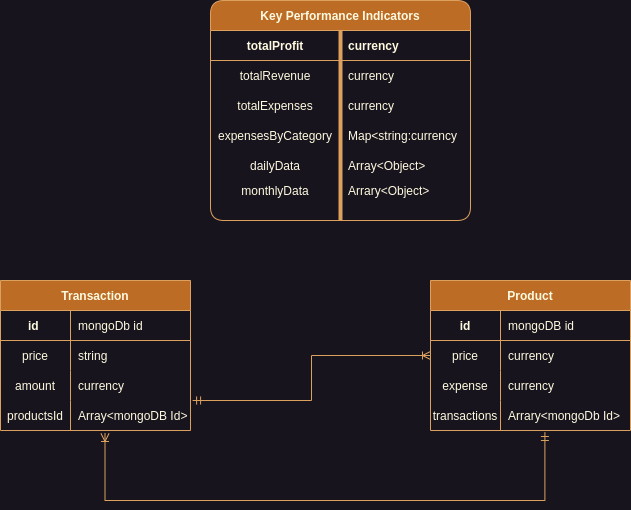

The diagram above was exported from draw.io. Its source (the exported page's mxGraphModel, read from the mxfile embedded in the PNG):
<mxGraphModel dx="840" dy="559" grid="0" gridSize="10" guides="1" tooltips="1" connect="1" arrows="1" fold="1" page="0" pageScale="1" pageWidth="850" pageHeight="1100" math="0" shadow="0">
  <root>
    <mxCell id="0" />
    <mxCell id="1" parent="0" />
    <mxCell id="vuTbaYTzaVuoVFIka3gE-42" value="Key Performance Indicators" style="shape=table;startSize=30;container=1;collapsible=1;childLayout=tableLayout;fixedRows=1;rowLines=0;fontStyle=1;align=center;resizeLast=1;labelBackgroundColor=none;rounded=1;fillColor=#BC6C25;strokeColor=#DDA15E;fontColor=#FEFAE0;" parent="1" vertex="1">
      <mxGeometry x="300" y="80" width="260" height="220" as="geometry">
        <mxRectangle x="300" y="80" width="200" height="30" as="alternateBounds" />
      </mxGeometry>
    </mxCell>
    <mxCell id="vuTbaYTzaVuoVFIka3gE-43" value="" style="shape=tableRow;horizontal=0;startSize=0;swimlaneHead=0;swimlaneBody=0;fillColor=none;collapsible=0;dropTarget=0;points=[[0,0.5],[1,0.5]];portConstraint=eastwest;top=0;left=0;right=0;bottom=1;labelBackgroundColor=none;rounded=1;strokeColor=#DDA15E;fontColor=#FEFAE0;" parent="vuTbaYTzaVuoVFIka3gE-42" vertex="1">
      <mxGeometry y="30" width="260" height="30" as="geometry" />
    </mxCell>
    <mxCell id="vuTbaYTzaVuoVFIka3gE-44" value="totalProfit" style="shape=partialRectangle;connectable=0;fillColor=none;top=0;left=0;bottom=0;right=0;fontStyle=1;overflow=hidden;labelBackgroundColor=none;rounded=1;strokeColor=#DDA15E;fontColor=#FEFAE0;" parent="vuTbaYTzaVuoVFIka3gE-43" vertex="1">
      <mxGeometry width="130" height="30" as="geometry">
        <mxRectangle width="130" height="30" as="alternateBounds" />
      </mxGeometry>
    </mxCell>
    <mxCell id="vuTbaYTzaVuoVFIka3gE-45" value="currency" style="shape=partialRectangle;connectable=0;fillColor=none;top=0;left=0;bottom=0;right=0;align=left;spacingLeft=6;fontStyle=1;overflow=hidden;labelBackgroundColor=none;rounded=1;strokeColor=#DDA15E;fontColor=#FEFAE0;" parent="vuTbaYTzaVuoVFIka3gE-43" vertex="1">
      <mxGeometry x="130" width="130" height="30" as="geometry">
        <mxRectangle width="130" height="30" as="alternateBounds" />
      </mxGeometry>
    </mxCell>
    <mxCell id="vuTbaYTzaVuoVFIka3gE-46" value="" style="shape=tableRow;horizontal=0;startSize=0;swimlaneHead=0;swimlaneBody=0;fillColor=none;collapsible=0;dropTarget=0;points=[[0,0.5],[1,0.5]];portConstraint=eastwest;top=0;left=0;right=0;bottom=0;labelBackgroundColor=none;rounded=1;strokeColor=#DDA15E;fontColor=#FEFAE0;" parent="vuTbaYTzaVuoVFIka3gE-42" vertex="1">
      <mxGeometry y="60" width="260" height="30" as="geometry" />
    </mxCell>
    <mxCell id="vuTbaYTzaVuoVFIka3gE-47" value="totalRevenue" style="shape=partialRectangle;connectable=0;fillColor=none;top=0;left=0;bottom=0;right=0;editable=1;overflow=hidden;labelBackgroundColor=none;rounded=1;strokeColor=#DDA15E;fontColor=#FEFAE0;" parent="vuTbaYTzaVuoVFIka3gE-46" vertex="1">
      <mxGeometry width="130" height="30" as="geometry">
        <mxRectangle width="130" height="30" as="alternateBounds" />
      </mxGeometry>
    </mxCell>
    <mxCell id="vuTbaYTzaVuoVFIka3gE-48" value="currency" style="shape=partialRectangle;connectable=0;fillColor=none;top=0;left=0;bottom=0;right=0;align=left;spacingLeft=6;overflow=hidden;labelBackgroundColor=none;rounded=1;strokeColor=#DDA15E;fontColor=#FEFAE0;" parent="vuTbaYTzaVuoVFIka3gE-46" vertex="1">
      <mxGeometry x="130" width="130" height="30" as="geometry">
        <mxRectangle width="130" height="30" as="alternateBounds" />
      </mxGeometry>
    </mxCell>
    <mxCell id="vuTbaYTzaVuoVFIka3gE-49" value="" style="shape=tableRow;horizontal=0;startSize=0;swimlaneHead=0;swimlaneBody=0;fillColor=none;collapsible=0;dropTarget=0;points=[[0,0.5],[1,0.5]];portConstraint=eastwest;top=0;left=0;right=0;bottom=0;labelBackgroundColor=none;rounded=1;strokeColor=#DDA15E;fontColor=#FEFAE0;" parent="vuTbaYTzaVuoVFIka3gE-42" vertex="1">
      <mxGeometry y="90" width="260" height="30" as="geometry" />
    </mxCell>
    <mxCell id="vuTbaYTzaVuoVFIka3gE-50" value="totalExpenses" style="shape=partialRectangle;connectable=0;fillColor=none;top=0;left=0;bottom=0;right=0;editable=1;overflow=hidden;labelBackgroundColor=none;rounded=1;strokeColor=#DDA15E;fontColor=#FEFAE0;" parent="vuTbaYTzaVuoVFIka3gE-49" vertex="1">
      <mxGeometry width="130" height="30" as="geometry">
        <mxRectangle width="130" height="30" as="alternateBounds" />
      </mxGeometry>
    </mxCell>
    <mxCell id="vuTbaYTzaVuoVFIka3gE-51" value="currency" style="shape=partialRectangle;connectable=0;fillColor=none;top=0;left=0;bottom=0;right=0;align=left;spacingLeft=6;overflow=hidden;labelBackgroundColor=none;rounded=1;strokeColor=#DDA15E;fontColor=#FEFAE0;" parent="vuTbaYTzaVuoVFIka3gE-49" vertex="1">
      <mxGeometry x="130" width="130" height="30" as="geometry">
        <mxRectangle width="130" height="30" as="alternateBounds" />
      </mxGeometry>
    </mxCell>
    <mxCell id="vuTbaYTzaVuoVFIka3gE-52" value="" style="shape=tableRow;horizontal=0;startSize=0;swimlaneHead=0;swimlaneBody=0;fillColor=none;collapsible=0;dropTarget=0;points=[[0,0.5],[1,0.5]];portConstraint=eastwest;top=0;left=0;right=0;bottom=0;labelBackgroundColor=none;rounded=1;strokeColor=#DDA15E;fontColor=#FEFAE0;" parent="vuTbaYTzaVuoVFIka3gE-42" vertex="1">
      <mxGeometry y="120" width="260" height="30" as="geometry" />
    </mxCell>
    <mxCell id="vuTbaYTzaVuoVFIka3gE-53" value="expensesByCategory" style="shape=partialRectangle;connectable=0;fillColor=none;top=0;left=0;bottom=0;right=0;editable=1;overflow=hidden;labelBackgroundColor=none;rounded=1;strokeColor=#DDA15E;fontColor=#FEFAE0;" parent="vuTbaYTzaVuoVFIka3gE-52" vertex="1">
      <mxGeometry width="130" height="30" as="geometry">
        <mxRectangle width="130" height="30" as="alternateBounds" />
      </mxGeometry>
    </mxCell>
    <mxCell id="vuTbaYTzaVuoVFIka3gE-54" value="Map&lt;string:currency" style="shape=partialRectangle;connectable=0;fillColor=none;top=0;left=0;bottom=0;right=0;align=left;spacingLeft=6;overflow=hidden;labelBackgroundColor=none;rounded=1;strokeColor=#DDA15E;fontColor=#FEFAE0;" parent="vuTbaYTzaVuoVFIka3gE-52" vertex="1">
      <mxGeometry x="130" width="130" height="30" as="geometry">
        <mxRectangle width="130" height="30" as="alternateBounds" />
      </mxGeometry>
    </mxCell>
    <mxCell id="vuTbaYTzaVuoVFIka3gE-58" value="" style="line;strokeWidth=4;direction=south;html=1;perimeter=backbonePerimeter;points=[];outlineConnect=0;labelBackgroundColor=none;rounded=1;fillColor=#BC6C25;strokeColor=#DDA15E;fontColor=#FEFAE0;" parent="1" vertex="1">
      <mxGeometry x="425" y="110" width="10" height="190" as="geometry" />
    </mxCell>
    <mxCell id="vuTbaYTzaVuoVFIka3gE-60" value="dailyData" style="shape=partialRectangle;connectable=0;fillColor=none;top=0;left=0;bottom=0;right=0;editable=1;overflow=hidden;labelBackgroundColor=none;rounded=1;strokeColor=#DDA15E;fontColor=#FEFAE0;" parent="1" vertex="1">
      <mxGeometry x="300" y="230" width="130" height="30" as="geometry">
        <mxRectangle width="130" height="30" as="alternateBounds" />
      </mxGeometry>
    </mxCell>
    <mxCell id="vuTbaYTzaVuoVFIka3gE-61" value="monthlyData" style="shape=partialRectangle;connectable=0;fillColor=none;top=0;left=0;bottom=0;right=0;editable=1;overflow=hidden;labelBackgroundColor=none;rounded=1;strokeColor=#DDA15E;fontColor=#FEFAE0;" parent="1" vertex="1">
      <mxGeometry x="300" y="255" width="130" height="30" as="geometry">
        <mxRectangle width="130" height="30" as="alternateBounds" />
      </mxGeometry>
    </mxCell>
    <mxCell id="vuTbaYTzaVuoVFIka3gE-64" value="Array&lt;Object&gt;" style="shape=partialRectangle;connectable=0;fillColor=none;top=0;left=0;bottom=0;right=0;align=left;spacingLeft=6;overflow=hidden;labelBackgroundColor=none;rounded=1;strokeColor=#DDA15E;fontColor=#FEFAE0;" parent="1" vertex="1">
      <mxGeometry x="430" y="230" width="130" height="30" as="geometry">
        <mxRectangle width="130" height="30" as="alternateBounds" />
      </mxGeometry>
    </mxCell>
    <mxCell id="vuTbaYTzaVuoVFIka3gE-65" value="Arrary&lt;Object&gt;" style="shape=partialRectangle;connectable=0;fillColor=none;top=0;left=0;bottom=0;right=0;align=left;spacingLeft=6;overflow=hidden;labelBackgroundColor=none;rounded=1;strokeColor=#DDA15E;fontColor=#FEFAE0;" parent="1" vertex="1">
      <mxGeometry x="430" y="255" width="130" height="30" as="geometry">
        <mxRectangle width="130" height="30" as="alternateBounds" />
      </mxGeometry>
    </mxCell>
    <mxCell id="vuTbaYTzaVuoVFIka3gE-93" value="Transaction" style="shape=table;startSize=30;container=1;collapsible=1;childLayout=tableLayout;fixedRows=1;rowLines=0;fontStyle=1;align=center;resizeLast=1;labelBackgroundColor=none;fillColor=#BC6C25;strokeColor=#DDA15E;fontColor=#FEFAE0;" parent="1" vertex="1">
      <mxGeometry x="90" y="360" width="190" height="150" as="geometry">
        <mxRectangle x="90" y="360" width="110" height="30" as="alternateBounds" />
      </mxGeometry>
    </mxCell>
    <mxCell id="vuTbaYTzaVuoVFIka3gE-94" value="" style="shape=tableRow;horizontal=0;startSize=0;swimlaneHead=0;swimlaneBody=0;fillColor=none;collapsible=0;dropTarget=0;points=[[0,0.5],[1,0.5]];portConstraint=eastwest;top=0;left=0;right=0;bottom=1;labelBackgroundColor=none;strokeColor=#DDA15E;fontColor=#FEFAE0;" parent="vuTbaYTzaVuoVFIka3gE-93" vertex="1">
      <mxGeometry y="30" width="190" height="30" as="geometry" />
    </mxCell>
    <mxCell id="vuTbaYTzaVuoVFIka3gE-95" value="id " style="shape=partialRectangle;connectable=0;fillColor=none;top=0;left=0;bottom=0;right=0;fontStyle=1;overflow=hidden;labelBackgroundColor=none;strokeColor=#DDA15E;fontColor=#FEFAE0;" parent="vuTbaYTzaVuoVFIka3gE-94" vertex="1">
      <mxGeometry width="70" height="30" as="geometry">
        <mxRectangle width="70" height="30" as="alternateBounds" />
      </mxGeometry>
    </mxCell>
    <mxCell id="vuTbaYTzaVuoVFIka3gE-96" value="mongoDb id" style="shape=partialRectangle;connectable=0;fillColor=none;top=0;left=0;bottom=0;right=0;align=left;spacingLeft=6;fontStyle=0;overflow=hidden;labelBackgroundColor=none;strokeColor=#DDA15E;fontColor=#FEFAE0;" parent="vuTbaYTzaVuoVFIka3gE-94" vertex="1">
      <mxGeometry x="70" width="120" height="30" as="geometry">
        <mxRectangle width="120" height="30" as="alternateBounds" />
      </mxGeometry>
    </mxCell>
    <mxCell id="vuTbaYTzaVuoVFIka3gE-97" value="" style="shape=tableRow;horizontal=0;startSize=0;swimlaneHead=0;swimlaneBody=0;fillColor=none;collapsible=0;dropTarget=0;points=[[0,0.5],[1,0.5]];portConstraint=eastwest;top=0;left=0;right=0;bottom=0;labelBackgroundColor=none;strokeColor=#DDA15E;fontColor=#FEFAE0;" parent="vuTbaYTzaVuoVFIka3gE-93" vertex="1">
      <mxGeometry y="60" width="190" height="30" as="geometry" />
    </mxCell>
    <mxCell id="vuTbaYTzaVuoVFIka3gE-98" value="price" style="shape=partialRectangle;connectable=0;fillColor=none;top=0;left=0;bottom=0;right=0;editable=1;overflow=hidden;labelBackgroundColor=none;strokeColor=#DDA15E;fontColor=#FEFAE0;" parent="vuTbaYTzaVuoVFIka3gE-97" vertex="1">
      <mxGeometry width="70" height="30" as="geometry">
        <mxRectangle width="70" height="30" as="alternateBounds" />
      </mxGeometry>
    </mxCell>
    <mxCell id="vuTbaYTzaVuoVFIka3gE-99" value="string" style="shape=partialRectangle;connectable=0;fillColor=none;top=0;left=0;bottom=0;right=0;align=left;spacingLeft=6;overflow=hidden;labelBackgroundColor=none;strokeColor=#DDA15E;fontColor=#FEFAE0;" parent="vuTbaYTzaVuoVFIka3gE-97" vertex="1">
      <mxGeometry x="70" width="120" height="30" as="geometry">
        <mxRectangle width="120" height="30" as="alternateBounds" />
      </mxGeometry>
    </mxCell>
    <mxCell id="vuTbaYTzaVuoVFIka3gE-100" value="" style="shape=tableRow;horizontal=0;startSize=0;swimlaneHead=0;swimlaneBody=0;fillColor=none;collapsible=0;dropTarget=0;points=[[0,0.5],[1,0.5]];portConstraint=eastwest;top=0;left=0;right=0;bottom=0;labelBackgroundColor=none;strokeColor=#DDA15E;fontColor=#FEFAE0;" parent="vuTbaYTzaVuoVFIka3gE-93" vertex="1">
      <mxGeometry y="90" width="190" height="30" as="geometry" />
    </mxCell>
    <mxCell id="vuTbaYTzaVuoVFIka3gE-101" value="amount" style="shape=partialRectangle;connectable=0;fillColor=none;top=0;left=0;bottom=0;right=0;editable=1;overflow=hidden;labelBackgroundColor=none;strokeColor=#DDA15E;fontColor=#FEFAE0;" parent="vuTbaYTzaVuoVFIka3gE-100" vertex="1">
      <mxGeometry width="70" height="30" as="geometry">
        <mxRectangle width="70" height="30" as="alternateBounds" />
      </mxGeometry>
    </mxCell>
    <mxCell id="vuTbaYTzaVuoVFIka3gE-102" value="currency" style="shape=partialRectangle;connectable=0;fillColor=none;top=0;left=0;bottom=0;right=0;align=left;spacingLeft=6;overflow=hidden;labelBackgroundColor=none;strokeColor=#DDA15E;fontColor=#FEFAE0;" parent="vuTbaYTzaVuoVFIka3gE-100" vertex="1">
      <mxGeometry x="70" width="120" height="30" as="geometry">
        <mxRectangle width="120" height="30" as="alternateBounds" />
      </mxGeometry>
    </mxCell>
    <mxCell id="vuTbaYTzaVuoVFIka3gE-103" value="" style="shape=tableRow;horizontal=0;startSize=0;swimlaneHead=0;swimlaneBody=0;fillColor=none;collapsible=0;dropTarget=0;points=[[0,0.5],[1,0.5]];portConstraint=eastwest;top=0;left=0;right=0;bottom=0;labelBackgroundColor=none;strokeColor=#DDA15E;fontColor=#FEFAE0;" parent="vuTbaYTzaVuoVFIka3gE-93" vertex="1">
      <mxGeometry y="120" width="190" height="30" as="geometry" />
    </mxCell>
    <mxCell id="vuTbaYTzaVuoVFIka3gE-104" value="productsId" style="shape=partialRectangle;connectable=0;fillColor=none;top=0;left=0;bottom=0;right=0;editable=1;overflow=hidden;labelBackgroundColor=none;strokeColor=#DDA15E;fontColor=#FEFAE0;" parent="vuTbaYTzaVuoVFIka3gE-103" vertex="1">
      <mxGeometry width="70" height="30" as="geometry">
        <mxRectangle width="70" height="30" as="alternateBounds" />
      </mxGeometry>
    </mxCell>
    <mxCell id="vuTbaYTzaVuoVFIka3gE-105" value="Array&lt;mongoDB Id&gt;" style="shape=partialRectangle;connectable=0;fillColor=none;top=0;left=0;bottom=0;right=0;align=left;spacingLeft=6;overflow=hidden;labelBackgroundColor=none;strokeColor=#DDA15E;fontColor=#FEFAE0;" parent="vuTbaYTzaVuoVFIka3gE-103" vertex="1">
      <mxGeometry x="70" width="120" height="30" as="geometry">
        <mxRectangle width="120" height="30" as="alternateBounds" />
      </mxGeometry>
    </mxCell>
    <mxCell id="vuTbaYTzaVuoVFIka3gE-119" value="Product" style="shape=table;startSize=30;container=1;collapsible=1;childLayout=tableLayout;fixedRows=1;rowLines=0;fontStyle=1;align=center;resizeLast=1;labelBackgroundColor=none;fillColor=#BC6C25;strokeColor=#DDA15E;fontColor=#FEFAE0;" parent="1" vertex="1">
      <mxGeometry x="520" y="360" width="200" height="150" as="geometry">
        <mxRectangle x="520" y="360" width="70" height="30" as="alternateBounds" />
      </mxGeometry>
    </mxCell>
    <mxCell id="vuTbaYTzaVuoVFIka3gE-120" value="" style="shape=tableRow;horizontal=0;startSize=0;swimlaneHead=0;swimlaneBody=0;fillColor=none;collapsible=0;dropTarget=0;points=[[0,0.5],[1,0.5]];portConstraint=eastwest;top=0;left=0;right=0;bottom=1;labelBackgroundColor=none;strokeColor=#DDA15E;fontColor=#FEFAE0;" parent="vuTbaYTzaVuoVFIka3gE-119" vertex="1">
      <mxGeometry y="30" width="200" height="30" as="geometry" />
    </mxCell>
    <mxCell id="vuTbaYTzaVuoVFIka3gE-121" value="id" style="shape=partialRectangle;connectable=0;fillColor=none;top=0;left=0;bottom=0;right=0;fontStyle=1;overflow=hidden;labelBackgroundColor=none;strokeColor=#DDA15E;fontColor=#FEFAE0;" parent="vuTbaYTzaVuoVFIka3gE-120" vertex="1">
      <mxGeometry width="70" height="30" as="geometry">
        <mxRectangle width="70" height="30" as="alternateBounds" />
      </mxGeometry>
    </mxCell>
    <mxCell id="vuTbaYTzaVuoVFIka3gE-122" value="mongoDB id" style="shape=partialRectangle;connectable=0;fillColor=none;top=0;left=0;bottom=0;right=0;align=left;spacingLeft=6;fontStyle=0;overflow=hidden;labelBackgroundColor=none;strokeColor=#DDA15E;fontColor=#FEFAE0;" parent="vuTbaYTzaVuoVFIka3gE-120" vertex="1">
      <mxGeometry x="70" width="130" height="30" as="geometry">
        <mxRectangle width="130" height="30" as="alternateBounds" />
      </mxGeometry>
    </mxCell>
    <mxCell id="vuTbaYTzaVuoVFIka3gE-123" value="" style="shape=tableRow;horizontal=0;startSize=0;swimlaneHead=0;swimlaneBody=0;fillColor=none;collapsible=0;dropTarget=0;points=[[0,0.5],[1,0.5]];portConstraint=eastwest;top=0;left=0;right=0;bottom=0;labelBackgroundColor=none;strokeColor=#DDA15E;fontColor=#FEFAE0;" parent="vuTbaYTzaVuoVFIka3gE-119" vertex="1">
      <mxGeometry y="60" width="200" height="30" as="geometry" />
    </mxCell>
    <mxCell id="vuTbaYTzaVuoVFIka3gE-124" value="price" style="shape=partialRectangle;connectable=0;fillColor=none;top=0;left=0;bottom=0;right=0;editable=1;overflow=hidden;labelBackgroundColor=none;strokeColor=#DDA15E;fontColor=#FEFAE0;" parent="vuTbaYTzaVuoVFIka3gE-123" vertex="1">
      <mxGeometry width="70" height="30" as="geometry">
        <mxRectangle width="70" height="30" as="alternateBounds" />
      </mxGeometry>
    </mxCell>
    <mxCell id="vuTbaYTzaVuoVFIka3gE-125" value="currency" style="shape=partialRectangle;connectable=0;fillColor=none;top=0;left=0;bottom=0;right=0;align=left;spacingLeft=6;overflow=hidden;labelBackgroundColor=none;strokeColor=#DDA15E;fontColor=#FEFAE0;" parent="vuTbaYTzaVuoVFIka3gE-123" vertex="1">
      <mxGeometry x="70" width="130" height="30" as="geometry">
        <mxRectangle width="130" height="30" as="alternateBounds" />
      </mxGeometry>
    </mxCell>
    <mxCell id="vuTbaYTzaVuoVFIka3gE-126" value="" style="shape=tableRow;horizontal=0;startSize=0;swimlaneHead=0;swimlaneBody=0;fillColor=none;collapsible=0;dropTarget=0;points=[[0,0.5],[1,0.5]];portConstraint=eastwest;top=0;left=0;right=0;bottom=0;labelBackgroundColor=none;strokeColor=#DDA15E;fontColor=#FEFAE0;" parent="vuTbaYTzaVuoVFIka3gE-119" vertex="1">
      <mxGeometry y="90" width="200" height="30" as="geometry" />
    </mxCell>
    <mxCell id="vuTbaYTzaVuoVFIka3gE-127" value="expense" style="shape=partialRectangle;connectable=0;fillColor=none;top=0;left=0;bottom=0;right=0;editable=1;overflow=hidden;labelBackgroundColor=none;strokeColor=#DDA15E;fontColor=#FEFAE0;" parent="vuTbaYTzaVuoVFIka3gE-126" vertex="1">
      <mxGeometry width="70" height="30" as="geometry">
        <mxRectangle width="70" height="30" as="alternateBounds" />
      </mxGeometry>
    </mxCell>
    <mxCell id="vuTbaYTzaVuoVFIka3gE-128" value="currency" style="shape=partialRectangle;connectable=0;fillColor=none;top=0;left=0;bottom=0;right=0;align=left;spacingLeft=6;overflow=hidden;labelBackgroundColor=none;strokeColor=#DDA15E;fontColor=#FEFAE0;" parent="vuTbaYTzaVuoVFIka3gE-126" vertex="1">
      <mxGeometry x="70" width="130" height="30" as="geometry">
        <mxRectangle width="130" height="30" as="alternateBounds" />
      </mxGeometry>
    </mxCell>
    <mxCell id="vuTbaYTzaVuoVFIka3gE-129" value="" style="shape=tableRow;horizontal=0;startSize=0;swimlaneHead=0;swimlaneBody=0;fillColor=none;collapsible=0;dropTarget=0;points=[[0,0.5],[1,0.5]];portConstraint=eastwest;top=0;left=0;right=0;bottom=0;labelBackgroundColor=none;strokeColor=#DDA15E;fontColor=#FEFAE0;" parent="vuTbaYTzaVuoVFIka3gE-119" vertex="1">
      <mxGeometry y="120" width="200" height="30" as="geometry" />
    </mxCell>
    <mxCell id="vuTbaYTzaVuoVFIka3gE-130" value="transactions" style="shape=partialRectangle;connectable=0;fillColor=none;top=0;left=0;bottom=0;right=0;editable=1;overflow=hidden;labelBackgroundColor=none;strokeColor=#DDA15E;fontColor=#FEFAE0;" parent="vuTbaYTzaVuoVFIka3gE-129" vertex="1">
      <mxGeometry width="70" height="30" as="geometry">
        <mxRectangle width="70" height="30" as="alternateBounds" />
      </mxGeometry>
    </mxCell>
    <mxCell id="vuTbaYTzaVuoVFIka3gE-131" value="Arrary&lt;mongoDb Id&gt;" style="shape=partialRectangle;connectable=0;fillColor=none;top=0;left=0;bottom=0;right=0;align=left;spacingLeft=6;overflow=hidden;labelBackgroundColor=none;strokeColor=#DDA15E;fontColor=#FEFAE0;" parent="vuTbaYTzaVuoVFIka3gE-129" vertex="1">
      <mxGeometry x="70" width="130" height="30" as="geometry">
        <mxRectangle width="130" height="30" as="alternateBounds" />
      </mxGeometry>
    </mxCell>
    <mxCell id="vuTbaYTzaVuoVFIka3gE-133" value="" style="edgeStyle=elbowEdgeStyle;fontSize=12;html=1;endArrow=ERoneToMany;startArrow=ERmandOne;rounded=0;entryX=0;entryY=0.5;entryDx=0;entryDy=0;exitX=1.011;exitY=1;exitDx=0;exitDy=0;exitPerimeter=0;labelBackgroundColor=none;strokeColor=#DDA15E;fontColor=default;" parent="1" source="vuTbaYTzaVuoVFIka3gE-100" target="vuTbaYTzaVuoVFIka3gE-123" edge="1">
      <mxGeometry width="100" height="100" relative="1" as="geometry">
        <mxPoint x="280" y="440" as="sourcePoint" />
        <mxPoint x="380" y="340" as="targetPoint" />
      </mxGeometry>
    </mxCell>
    <mxCell id="vuTbaYTzaVuoVFIka3gE-134" value="" style="edgeStyle=elbowEdgeStyle;fontSize=12;html=1;endArrow=ERoneToMany;startArrow=ERmandOne;rounded=0;exitX=0.572;exitY=1.067;exitDx=0;exitDy=0;exitPerimeter=0;elbow=vertical;entryX=0.55;entryY=1.1;entryDx=0;entryDy=0;entryPerimeter=0;labelBackgroundColor=none;strokeColor=#DDA15E;fontColor=default;" parent="1" source="vuTbaYTzaVuoVFIka3gE-129" target="vuTbaYTzaVuoVFIka3gE-103" edge="1">
      <mxGeometry width="100" height="100" relative="1" as="geometry">
        <mxPoint x="500" y="670" as="sourcePoint" />
        <mxPoint x="60" y="450" as="targetPoint" />
        <Array as="points">
          <mxPoint x="350" y="580" />
          <mxPoint x="30" y="580" />
          <mxPoint x="370" y="580" />
        </Array>
      </mxGeometry>
    </mxCell>
  </root>
</mxGraphModel>